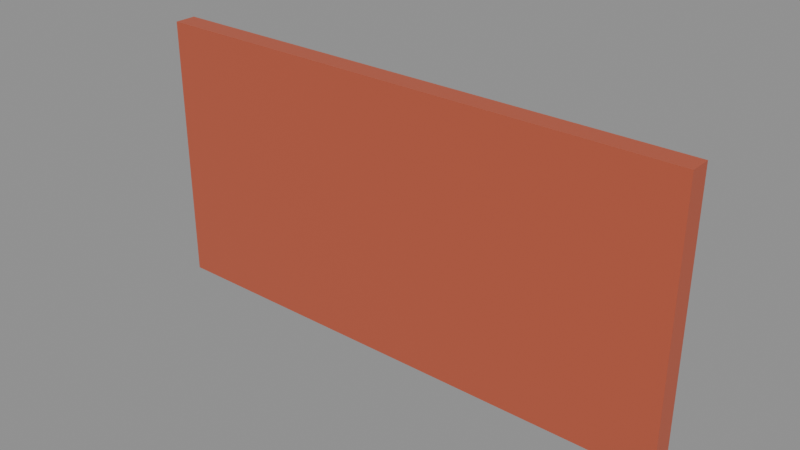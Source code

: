 # Source: p0191.blend  (saved by Blender 4.5.90; exported with 4.5.12 LTS)
import bpy
from mathutils import Matrix  # noqa: F401  (used for matrix-valued properties, if any)

bpy.ops.wm.read_factory_settings(use_empty=True)
scene = bpy.context.scene
scene.name = 'Scene'

# ---- collections
col_asset_p0191 = bpy.data.collections.new('Asset_p0191'); scene.collection.children.link(col_asset_p0191)

# ---- materials (node trees are filled in below, after node groups)
mat_materialladrillo = bpy.data.materials.new('MaterialLadrillo')

# ---- material node trees
mat_materialladrillo.use_nodes = True; mat_materialladrillo.node_tree.nodes.clear()
_N = mat_materialladrillo.node_tree.nodes; _L = mat_materialladrillo.node_tree.links
n0 = _N.new('ShaderNodeBsdfPrincipled'); n0.name = 'Principled BSDF'; n0.location = (-200, 100)
n0.inputs[0].default_value = (0.5, 0.1, 0.05, 1.0)
n1 = _N.new('ShaderNodeOutputMaterial'); n1.name = 'Material Output'; n1.location = (200, 100)
_L.new(n0.outputs[0], n1.inputs[0])
n1.is_active_output = True

# ---- meshes
me_cube = bpy.data.meshes.new('Cube')
me_cube.from_pydata([(-2.5, -0.1, -1.25), (-2.5, -0.1, 1.25), (-2.5, 0.1, -1.25), (-2.5, 0.1, 1.25), (2.5, -0.1, -1.25), (2.5, -0.1, 1.25), (2.5, 0.1, -1.25), (2.5, 0.1, 1.25)], [], [(0, 1, 3, 2), (2, 3, 7, 6), (6, 7, 5, 4), (4, 5, 1, 0), (2, 6, 4, 0), (7, 3, 1, 5)])
_uv = me_cube.uv_layers.new(name='UVMap')
_uv.uv.foreach_set('vector', [0.375, 0.0, 0.625, 0.0, 0.625, 0.25, 0.375, 0.25, 0.375, 0.25, 0.625, 0.25, 0.625, 0.5, 0.375, 0.5, 0.375, 0.5, 0.625, 0.5, 0.625, 0.75, 0.375, 0.75, 0.375, 0.75, 0.625, 0.75, 0.625, 1.0, 0.375, 1.0, 0.125, 0.5, 0.375, 0.5, 0.375, 0.75, 0.125, 0.75, 0.625, 0.5, 0.875, 0.5, 0.875, 0.75, 0.625, 0.75])
me_cube.materials.append(mat_materialladrillo)
me_cube.update()

# ---- objects
ob_muroladrillo = bpy.data.objects.new('MuroLadrillo', me_cube)

# ---- transforms, parenting, visibility, modifiers, constraints
ob_muroladrillo.location = (2.5, 0.1, 1.25)

# ---- collection membership
col_asset_p0191.objects.link(ob_muroladrillo)

# ---- scene / render settings (as saved in the file)
scene.frame_start = 1; scene.frame_end = 250; scene.frame_set(1)
scene.render.engine = 'BLENDER_EEVEE_NEXT'
bpy.context.view_layer.update()

# ---- added for rendering (the .blend has no active camera and no usable light): camera, sun + grey world if the file has none
cam_auto = bpy.data.cameras.new('AutoCamera')
cam_auto.lens = 50.0
cam_auto.sensor_width = 36.0
cam_auto.clip_end = 1000.0
ob_auto_camera = bpy.data.objects.new('AutoCamera', cam_auto)
scene.collection.objects.link(ob_auto_camera)
ob_auto_camera.location = (7.67547, -6.11057, 5.39038)
ob_auto_camera.rotation_euler = (1.09748, -7.21219e-08, 0.694738)
scene.camera = ob_auto_camera
light_auto_sun = bpy.data.lights.new('AutoSun', 'SUN')
light_auto_sun.energy = 3.0
light_auto_sun.angle = 0.0523599
ob_auto_sun = bpy.data.objects.new('AutoSun', light_auto_sun)
scene.collection.objects.link(ob_auto_sun)
ob_auto_sun.rotation_euler = (0.872665, 0.174533, 0.523599)
if scene.world is None:
    world_auto = bpy.data.worlds.new('AutoWorld')
    world_auto.color = (0.3, 0.3, 0.3)
    scene.world = world_auto
bpy.context.view_layer.update()
